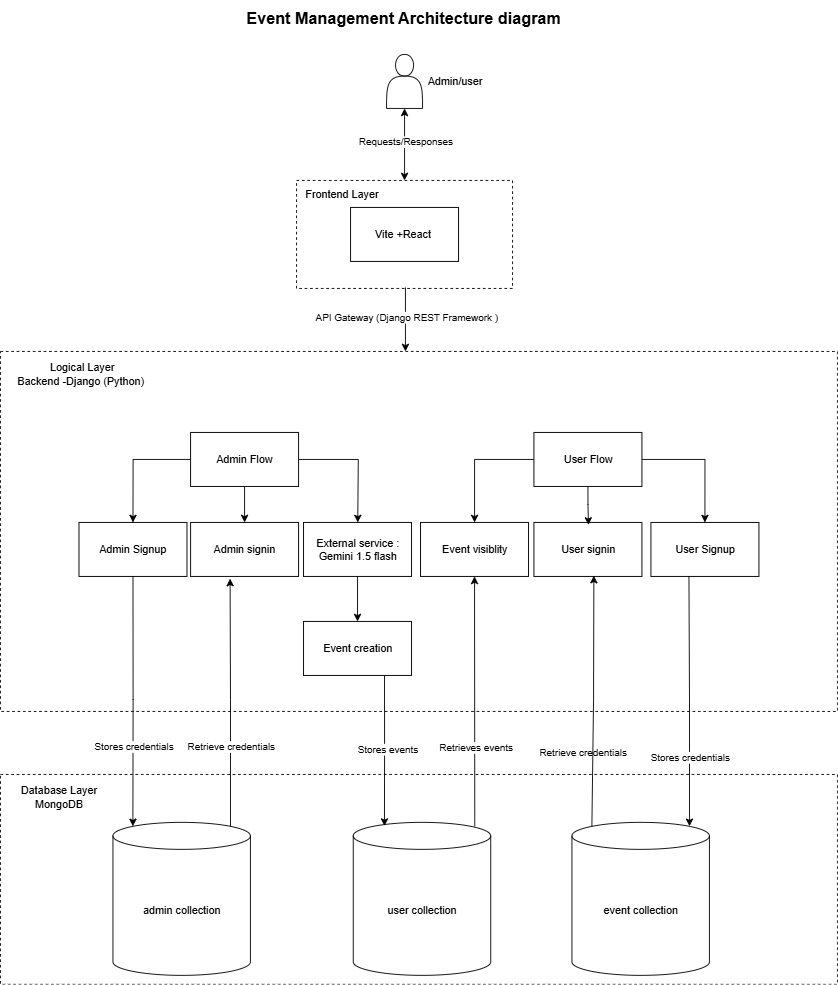

The diagram above was exported from draw.io. Its source (the exported page's mxGraphModel, read from the mxfile embedded in the PNG):
<mxGraphModel dx="2084" dy="1148" grid="1" gridSize="10" guides="1" tooltips="1" connect="1" arrows="1" fold="1" page="1" pageScale="1" pageWidth="1169" pageHeight="1654" math="0" shadow="0">
  <root>
    <mxCell id="0" />
    <mxCell id="1" parent="0" />
    <mxCell id="-MJCq8HIWyFtPo9CRn5C-11" value="" style="shape=actor;whiteSpace=wrap;html=1;" parent="1" vertex="1">
      <mxGeometry x="549" y="60" width="40" height="60" as="geometry" />
    </mxCell>
    <mxCell id="-MJCq8HIWyFtPo9CRn5C-12" value="Admin/user" style="text;html=1;align=center;verticalAlign=middle;whiteSpace=wrap;rounded=0;" parent="1" vertex="1">
      <mxGeometry x="595" y="75" width="60" height="30" as="geometry" />
    </mxCell>
    <mxCell id="-MJCq8HIWyFtPo9CRn5C-15" value="" style="endArrow=classic;startArrow=classic;html=1;rounded=0;entryX=0.5;entryY=1;entryDx=0;entryDy=0;" parent="1" target="-MJCq8HIWyFtPo9CRn5C-11" edge="1">
      <mxGeometry width="50" height="50" relative="1" as="geometry">
        <mxPoint x="569" y="200" as="sourcePoint" />
        <mxPoint x="605" y="150" as="targetPoint" />
      </mxGeometry>
    </mxCell>
    <mxCell id="-MJCq8HIWyFtPo9CRn5C-16" value="Requests/Responses" style="edgeLabel;html=1;align=center;verticalAlign=middle;resizable=0;points=[];" parent="-MJCq8HIWyFtPo9CRn5C-15" vertex="1" connectable="0">
      <mxGeometry x="0.0784" relative="1" as="geometry">
        <mxPoint as="offset" />
      </mxGeometry>
    </mxCell>
    <mxCell id="-MJCq8HIWyFtPo9CRn5C-17" value="" style="rounded=0;whiteSpace=wrap;html=1;dashed=1;" parent="1" vertex="1">
      <mxGeometry x="449" y="200" width="240" height="120" as="geometry" />
    </mxCell>
    <mxCell id="-MJCq8HIWyFtPo9CRn5C-18" value="Frontend Layer" style="text;html=1;align=center;verticalAlign=middle;whiteSpace=wrap;rounded=0;" parent="1" vertex="1">
      <mxGeometry x="449" y="200" width="101" height="30" as="geometry" />
    </mxCell>
    <mxCell id="-MJCq8HIWyFtPo9CRn5C-40" value="" style="edgeStyle=orthogonalEdgeStyle;rounded=0;orthogonalLoop=1;jettySize=auto;html=1;" parent="1" target="-MJCq8HIWyFtPo9CRn5C-21" edge="1">
      <mxGeometry relative="1" as="geometry">
        <Array as="points">
          <mxPoint x="569" y="319" />
        </Array>
        <mxPoint x="570" y="319" as="sourcePoint" />
      </mxGeometry>
    </mxCell>
    <mxCell id="-MJCq8HIWyFtPo9CRn5C-41" value="API Gateway (Django REST Framework )" style="edgeLabel;html=1;align=center;verticalAlign=middle;resizable=0;points=[];" parent="-MJCq8HIWyFtPo9CRn5C-40" vertex="1" connectable="0">
      <mxGeometry x="-0.1084" relative="1" as="geometry">
        <mxPoint as="offset" />
      </mxGeometry>
    </mxCell>
    <mxCell id="-MJCq8HIWyFtPo9CRn5C-19" value="Vite +React&amp;nbsp;" style="rounded=0;whiteSpace=wrap;html=1;" parent="1" vertex="1">
      <mxGeometry x="509" y="230" width="120" height="60" as="geometry" />
    </mxCell>
    <mxCell id="-MJCq8HIWyFtPo9CRn5C-21" value="" style="rounded=0;whiteSpace=wrap;html=1;dashed=1;" parent="1" vertex="1">
      <mxGeometry x="120" y="390" width="930" height="400" as="geometry" />
    </mxCell>
    <mxCell id="-MJCq8HIWyFtPo9CRn5C-27" style="edgeStyle=orthogonalEdgeStyle;rounded=0;orthogonalLoop=1;jettySize=auto;html=1;exitX=0.5;exitY=1;exitDx=0;exitDy=0;entryX=0.5;entryY=0;entryDx=0;entryDy=0;" parent="1" source="-MJCq8HIWyFtPo9CRn5C-22" target="-MJCq8HIWyFtPo9CRn5C-25" edge="1">
      <mxGeometry relative="1" as="geometry" />
    </mxCell>
    <mxCell id="-MJCq8HIWyFtPo9CRn5C-28" style="edgeStyle=orthogonalEdgeStyle;rounded=0;orthogonalLoop=1;jettySize=auto;html=1;exitX=1;exitY=0.5;exitDx=0;exitDy=0;" parent="1" source="-MJCq8HIWyFtPo9CRn5C-22" edge="1">
      <mxGeometry relative="1" as="geometry">
        <mxPoint x="517" y="580" as="targetPoint" />
      </mxGeometry>
    </mxCell>
    <mxCell id="-MJCq8HIWyFtPo9CRn5C-29" style="edgeStyle=orthogonalEdgeStyle;rounded=0;orthogonalLoop=1;jettySize=auto;html=1;exitX=0;exitY=0.5;exitDx=0;exitDy=0;entryX=0.5;entryY=0;entryDx=0;entryDy=0;" parent="1" source="-MJCq8HIWyFtPo9CRn5C-22" target="-MJCq8HIWyFtPo9CRn5C-24" edge="1">
      <mxGeometry relative="1" as="geometry" />
    </mxCell>
    <mxCell id="-MJCq8HIWyFtPo9CRn5C-22" value="Admin Flow" style="rounded=0;whiteSpace=wrap;html=1;" parent="1" vertex="1">
      <mxGeometry x="331.25" y="480" width="120" height="60" as="geometry" />
    </mxCell>
    <mxCell id="-MJCq8HIWyFtPo9CRn5C-36" style="edgeStyle=orthogonalEdgeStyle;rounded=0;orthogonalLoop=1;jettySize=auto;html=1;exitX=0;exitY=0.5;exitDx=0;exitDy=0;" parent="1" source="-MJCq8HIWyFtPo9CRn5C-23" target="-MJCq8HIWyFtPo9CRn5C-33" edge="1">
      <mxGeometry relative="1" as="geometry" />
    </mxCell>
    <mxCell id="-MJCq8HIWyFtPo9CRn5C-37" style="edgeStyle=orthogonalEdgeStyle;rounded=0;orthogonalLoop=1;jettySize=auto;html=1;exitX=1;exitY=0.5;exitDx=0;exitDy=0;entryX=0.5;entryY=0;entryDx=0;entryDy=0;" parent="1" source="-MJCq8HIWyFtPo9CRn5C-23" target="-MJCq8HIWyFtPo9CRn5C-34" edge="1">
      <mxGeometry relative="1" as="geometry" />
    </mxCell>
    <mxCell id="-MJCq8HIWyFtPo9CRn5C-23" value="User Flow" style="rounded=0;whiteSpace=wrap;html=1;" parent="1" vertex="1">
      <mxGeometry x="712.75" y="480" width="120" height="60" as="geometry" />
    </mxCell>
    <mxCell id="-MJCq8HIWyFtPo9CRn5C-24" value="Admin Signup" style="rounded=0;whiteSpace=wrap;html=1;" parent="1" vertex="1">
      <mxGeometry x="207.25" y="580" width="120" height="60" as="geometry" />
    </mxCell>
    <mxCell id="-MJCq8HIWyFtPo9CRn5C-25" value="Admin signin" style="rounded=0;whiteSpace=wrap;html=1;" parent="1" vertex="1">
      <mxGeometry x="331.25" y="580" width="120" height="60" as="geometry" />
    </mxCell>
    <mxCell id="-MJCq8HIWyFtPo9CRn5C-26" value="Event creation" style="rounded=0;whiteSpace=wrap;html=1;" parent="1" vertex="1">
      <mxGeometry x="456.75" y="690" width="120" height="60" as="geometry" />
    </mxCell>
    <mxCell id="-MJCq8HIWyFtPo9CRn5C-32" value="User signin" style="rounded=0;whiteSpace=wrap;html=1;" parent="1" vertex="1">
      <mxGeometry x="712.75" y="580" width="120" height="60" as="geometry" />
    </mxCell>
    <mxCell id="-MJCq8HIWyFtPo9CRn5C-33" value="Event visiblity" style="rounded=0;whiteSpace=wrap;html=1;" parent="1" vertex="1">
      <mxGeometry x="586.75" y="580" width="120" height="60" as="geometry" />
    </mxCell>
    <mxCell id="-MJCq8HIWyFtPo9CRn5C-34" value="User Signup" style="rounded=0;whiteSpace=wrap;html=1;" parent="1" vertex="1">
      <mxGeometry x="842.75" y="580" width="120" height="60" as="geometry" />
    </mxCell>
    <mxCell id="-MJCq8HIWyFtPo9CRn5C-35" style="edgeStyle=orthogonalEdgeStyle;rounded=0;orthogonalLoop=1;jettySize=auto;html=1;exitX=0.5;exitY=1;exitDx=0;exitDy=0;entryX=0.505;entryY=0.045;entryDx=0;entryDy=0;entryPerimeter=0;" parent="1" source="-MJCq8HIWyFtPo9CRn5C-23" target="-MJCq8HIWyFtPo9CRn5C-32" edge="1">
      <mxGeometry relative="1" as="geometry" />
    </mxCell>
    <mxCell id="-MJCq8HIWyFtPo9CRn5C-42" value="Logical Layer&amp;nbsp;&lt;div&gt;Backend -Django (Python)&amp;nbsp;&amp;nbsp;&lt;/div&gt;" style="text;html=1;align=center;verticalAlign=middle;whiteSpace=wrap;rounded=0;" parent="1" vertex="1">
      <mxGeometry x="130" y="400" width="164.5" height="30" as="geometry" />
    </mxCell>
    <mxCell id="-MJCq8HIWyFtPo9CRn5C-43" value="" style="rounded=0;whiteSpace=wrap;html=1;dashed=1;" parent="1" vertex="1">
      <mxGeometry x="120" y="860" width="930" height="233.23" as="geometry" />
    </mxCell>
    <mxCell id="-MJCq8HIWyFtPo9CRn5C-44" value="admin collection" style="shape=cylinder3;whiteSpace=wrap;html=1;boundedLbl=1;backgroundOutline=1;size=15;" parent="1" vertex="1">
      <mxGeometry x="245" y="913.23" width="152.75" height="170" as="geometry" />
    </mxCell>
    <mxCell id="-MJCq8HIWyFtPo9CRn5C-47" style="edgeStyle=orthogonalEdgeStyle;rounded=0;orthogonalLoop=1;jettySize=auto;html=1;exitX=0.5;exitY=1;exitDx=0;exitDy=0;entryX=0.145;entryY=0;entryDx=0;entryDy=4.35;entryPerimeter=0;" parent="1" source="-MJCq8HIWyFtPo9CRn5C-24" target="-MJCq8HIWyFtPo9CRn5C-44" edge="1">
      <mxGeometry relative="1" as="geometry" />
    </mxCell>
    <mxCell id="-MJCq8HIWyFtPo9CRn5C-61" value="Stores credentials" style="edgeLabel;html=1;align=center;verticalAlign=middle;resizable=0;points=[];" parent="-MJCq8HIWyFtPo9CRn5C-47" vertex="1" connectable="0">
      <mxGeometry x="0.3479" relative="1" as="geometry">
        <mxPoint as="offset" />
      </mxGeometry>
    </mxCell>
    <mxCell id="-MJCq8HIWyFtPo9CRn5C-49" value="user collection" style="shape=cylinder3;whiteSpace=wrap;html=1;boundedLbl=1;backgroundOutline=1;size=15;" parent="1" vertex="1">
      <mxGeometry x="512" y="913.23" width="152.75" height="170" as="geometry" />
    </mxCell>
    <mxCell id="-MJCq8HIWyFtPo9CRn5C-50" value="event collection" style="shape=cylinder3;whiteSpace=wrap;html=1;boundedLbl=1;backgroundOutline=1;size=15;" parent="1" vertex="1">
      <mxGeometry x="755" y="913.23" width="152.75" height="170" as="geometry" />
    </mxCell>
    <mxCell id="-MJCq8HIWyFtPo9CRn5C-55" style="edgeStyle=orthogonalEdgeStyle;rounded=0;orthogonalLoop=1;jettySize=auto;html=1;exitX=0.75;exitY=1;exitDx=0;exitDy=0;entryX=0.227;entryY=0.024;entryDx=0;entryDy=0;entryPerimeter=0;" parent="1" source="-MJCq8HIWyFtPo9CRn5C-26" target="-MJCq8HIWyFtPo9CRn5C-49" edge="1">
      <mxGeometry relative="1" as="geometry" />
    </mxCell>
    <mxCell id="-MJCq8HIWyFtPo9CRn5C-65" value="Stores events" style="edgeLabel;html=1;align=center;verticalAlign=middle;resizable=0;points=[];" parent="-MJCq8HIWyFtPo9CRn5C-55" vertex="1" connectable="0">
      <mxGeometry x="0.3822" relative="1" as="geometry">
        <mxPoint x="2" y="-35" as="offset" />
      </mxGeometry>
    </mxCell>
    <mxCell id="-MJCq8HIWyFtPo9CRn5C-57" value="" style="endArrow=classic;html=1;rounded=0;exitX=0.884;exitY=0.026;exitDx=0;exitDy=0;exitPerimeter=0;entryX=0.5;entryY=1;entryDx=0;entryDy=0;" parent="1" source="-MJCq8HIWyFtPo9CRn5C-49" target="-MJCq8HIWyFtPo9CRn5C-33" edge="1">
      <mxGeometry width="50" height="50" relative="1" as="geometry">
        <mxPoint x="655" y="780" as="sourcePoint" />
        <mxPoint x="705" y="730" as="targetPoint" />
      </mxGeometry>
    </mxCell>
    <mxCell id="-MJCq8HIWyFtPo9CRn5C-66" value="Retrieves events" style="edgeLabel;html=1;align=center;verticalAlign=middle;resizable=0;points=[];" parent="-MJCq8HIWyFtPo9CRn5C-57" vertex="1" connectable="0">
      <mxGeometry x="-0.428" y="-1" relative="1" as="geometry">
        <mxPoint x="-1" y="-9" as="offset" />
      </mxGeometry>
    </mxCell>
    <mxCell id="-MJCq8HIWyFtPo9CRn5C-58" style="edgeStyle=orthogonalEdgeStyle;rounded=0;orthogonalLoop=1;jettySize=auto;html=1;exitX=0.855;exitY=0;exitDx=0;exitDy=4.35;exitPerimeter=0;entryX=0.366;entryY=1.041;entryDx=0;entryDy=0;entryPerimeter=0;" parent="1" source="-MJCq8HIWyFtPo9CRn5C-44" target="-MJCq8HIWyFtPo9CRn5C-25" edge="1">
      <mxGeometry relative="1" as="geometry" />
    </mxCell>
    <mxCell id="-MJCq8HIWyFtPo9CRn5C-62" value="Retrieve credentials" style="edgeLabel;html=1;align=center;verticalAlign=middle;resizable=0;points=[];" parent="-MJCq8HIWyFtPo9CRn5C-58" vertex="1" connectable="0">
      <mxGeometry x="-0.364" y="1" relative="1" as="geometry">
        <mxPoint y="-2" as="offset" />
      </mxGeometry>
    </mxCell>
    <mxCell id="-MJCq8HIWyFtPo9CRn5C-60" style="edgeStyle=orthogonalEdgeStyle;rounded=0;orthogonalLoop=1;jettySize=auto;html=1;exitX=0.5;exitY=1;exitDx=0;exitDy=0;entryX=0.855;entryY=0;entryDx=0;entryDy=4.35;entryPerimeter=0;" parent="1" target="-MJCq8HIWyFtPo9CRn5C-50" edge="1">
      <mxGeometry relative="1" as="geometry">
        <mxPoint x="885" y="640" as="sourcePoint" />
        <mxPoint x="885" y="814" as="targetPoint" />
      </mxGeometry>
    </mxCell>
    <mxCell id="-MJCq8HIWyFtPo9CRn5C-63" value="Retrieve credentials" style="edgeLabel;html=1;align=center;verticalAlign=middle;resizable=0;points=[];" parent="1" vertex="1" connectable="0">
      <mxGeometry x="772.75" y="840" as="geometry">
        <mxPoint x="-7" y="-6" as="offset" />
      </mxGeometry>
    </mxCell>
    <mxCell id="-MJCq8HIWyFtPo9CRn5C-64" value="Stores credentials" style="edgeLabel;html=1;align=center;verticalAlign=middle;resizable=0;points=[];" parent="1" vertex="1" connectable="0">
      <mxGeometry x="885" y="840" as="geometry" />
    </mxCell>
    <mxCell id="-MJCq8HIWyFtPo9CRn5C-68" style="edgeStyle=orthogonalEdgeStyle;rounded=0;orthogonalLoop=1;jettySize=auto;html=1;exitX=0.5;exitY=1;exitDx=0;exitDy=0;" parent="1" source="-MJCq8HIWyFtPo9CRn5C-67" target="-MJCq8HIWyFtPo9CRn5C-26" edge="1">
      <mxGeometry relative="1" as="geometry" />
    </mxCell>
    <mxCell id="-MJCq8HIWyFtPo9CRn5C-67" value="External service :&lt;br&gt;Gemini 1.5 flash" style="rounded=0;whiteSpace=wrap;html=1;" parent="1" vertex="1">
      <mxGeometry x="456.75" y="580" width="120" height="60" as="geometry" />
    </mxCell>
    <mxCell id="-MJCq8HIWyFtPo9CRn5C-69" style="edgeStyle=orthogonalEdgeStyle;rounded=0;orthogonalLoop=1;jettySize=auto;html=1;exitX=0.145;exitY=0;exitDx=0;exitDy=4.35;exitPerimeter=0;entryX=0.555;entryY=0.986;entryDx=0;entryDy=0;entryPerimeter=0;" parent="1" source="-MJCq8HIWyFtPo9CRn5C-50" target="-MJCq8HIWyFtPo9CRn5C-32" edge="1">
      <mxGeometry relative="1" as="geometry">
        <Array as="points">
          <mxPoint x="779" y="918" />
          <mxPoint x="779" y="777" />
          <mxPoint x="779" y="777" />
        </Array>
      </mxGeometry>
    </mxCell>
    <mxCell id="-MJCq8HIWyFtPo9CRn5C-70" value="&lt;font style=&quot;font-size: 18px;&quot;&gt;&lt;b&gt;Event Management Architecture diagram&amp;nbsp;&lt;/b&gt;&lt;/font&gt;" style="text;html=1;align=center;verticalAlign=middle;resizable=0;points=[];autosize=1;strokeColor=none;fillColor=none;" parent="1" vertex="1">
      <mxGeometry x="380" width="380" height="40" as="geometry" />
    </mxCell>
    <mxCell id="-MJCq8HIWyFtPo9CRn5C-71" value="Database&amp;nbsp;&lt;span style=&quot;background-color: transparent; color: light-dark(rgb(0, 0, 0), rgb(255, 255, 255));&quot;&gt;Layer MongoDB&lt;/span&gt;" style="text;html=1;align=center;verticalAlign=middle;whiteSpace=wrap;rounded=0;" parent="1" vertex="1">
      <mxGeometry x="120" y="870" width="130" height="30" as="geometry" />
    </mxCell>
  </root>
</mxGraphModel>